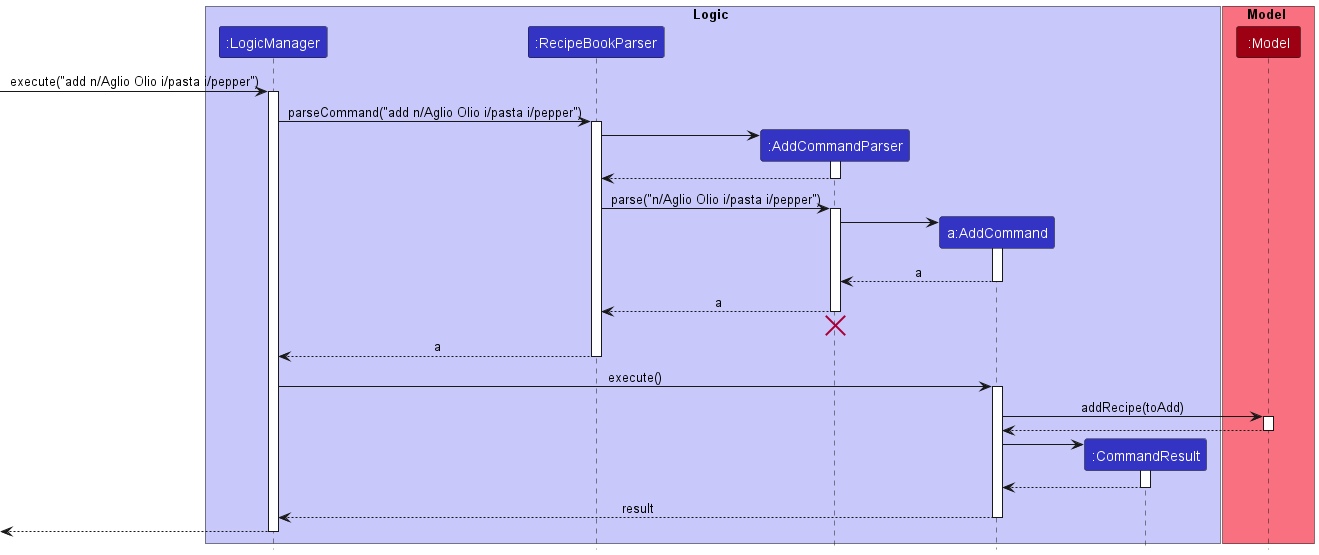

The diagram above was rendered by PlantUML. Its source (embedded in the PNG):
@startuml
!include style.puml

box Logic LOGIC_COLOR_T1
participant ":LogicManager" as LogicManager LOGIC_COLOR
participant ":RecipeBookParser" as RecipeBookParser LOGIC_COLOR
participant ":AddCommandParser" as AddCommandParser LOGIC_COLOR
participant "a:AddCommand" as AddCommand LOGIC_COLOR
participant ":CommandResult" as CommandResult LOGIC_COLOR
end box

box Model MODEL_COLOR_T1
participant ":Model" as Model MODEL_COLOR
end box

[-> LogicManager : execute("add n/Aglio Olio i/pasta i/pepper")
activate LogicManager

LogicManager -> RecipeBookParser : parseCommand("add n/Aglio Olio i/pasta i/pepper")
activate RecipeBookParser

create AddCommandParser
RecipeBookParser -> AddCommandParser
activate AddCommandParser

AddCommandParser --> RecipeBookParser
deactivate AddCommandParser

RecipeBookParser -> AddCommandParser : parse("n/Aglio Olio i/pasta i/pepper")
activate AddCommandParser

create AddCommand
AddCommandParser -> AddCommand
activate AddCommand

AddCommand --> AddCommandParser : a
deactivate AddCommand

AddCommandParser --> RecipeBookParser : a
deactivate AddCommandParser
'Hidden arrow to position the destroy marker below the end of the activation bar.
AddCommandParser -[hidden]-> RecipeBookParser
destroy AddCommandParser

RecipeBookParser --> LogicManager : a
deactivate RecipeBookParser

LogicManager -> AddCommand : execute()
activate AddCommand

AddCommand -> Model : addRecipe(toAdd)
activate Model

Model --> AddCommand
deactivate Model

create CommandResult
AddCommand -> CommandResult
activate CommandResult

CommandResult --> AddCommand
deactivate CommandResult

AddCommand --> LogicManager : result
deactivate AddCommand

[<--LogicManager
deactivate LogicManager
@enduml